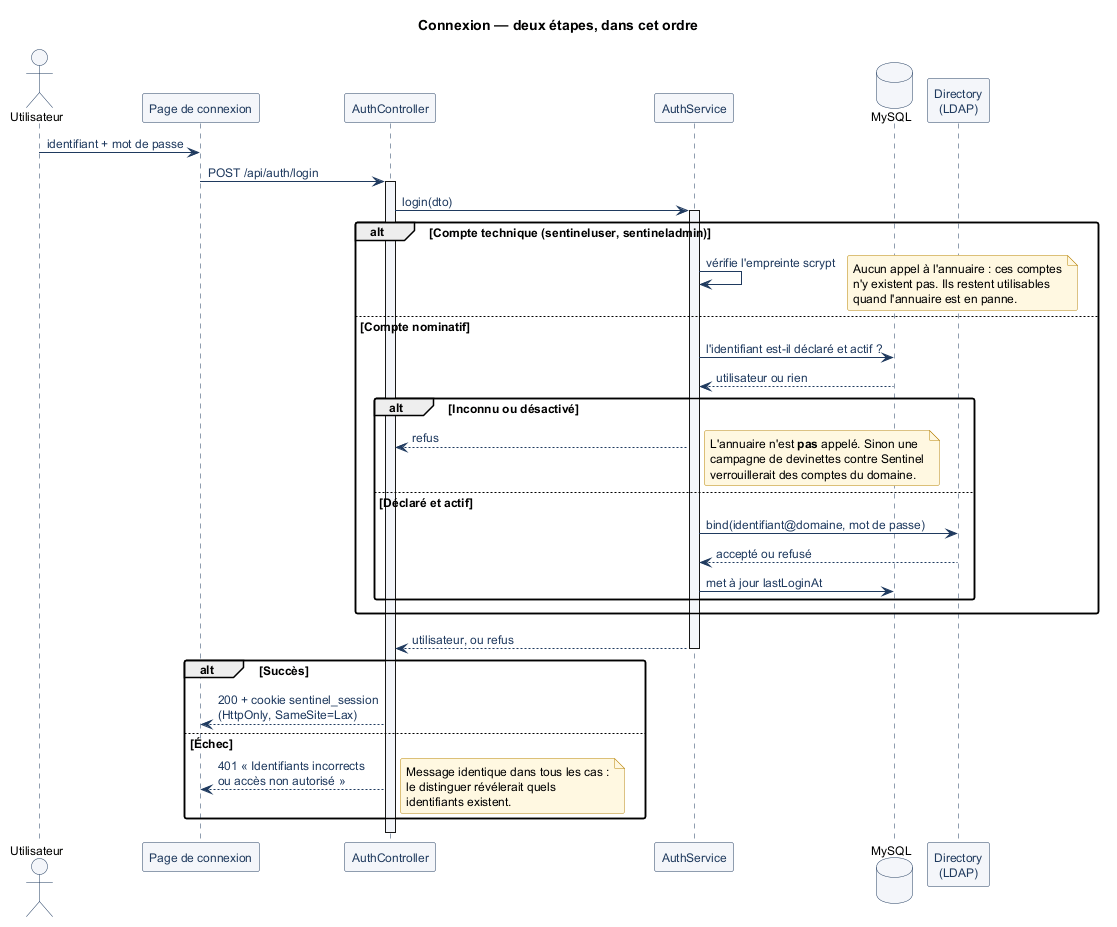

The diagram above was rendered by PlantUML. Its source (embedded in the PNG):
@startuml 08-sequence-authentification
!include _commun.puml

title Connexion — deux étapes, dans cet ordre

actor Utilisateur as u
participant "Page de connexion" as page
participant "AuthController" as ctrl
participant "AuthService" as service
database "MySQL" as db
participant "Directory\n(LDAP)" as ad

u -> page : identifiant + mot de passe
page -> ctrl : POST /api/auth/login
activate ctrl
ctrl -> service : login(dto)
activate service

alt Compte technique (sentineluser, sentineladmin)
  service -> service : vérifie l'empreinte scrypt
  note right
    Aucun appel à l'annuaire : ces comptes
    n'y existent pas. Ils restent utilisables
    quand l'annuaire est en panne.
  end note
else Compte nominatif
  service -> db : l'identifiant est-il déclaré et actif ?
  db --> service : utilisateur ou rien

  alt Inconnu ou désactivé
    service --> ctrl : refus
    note right
      L'annuaire n'est **pas** appelé. Sinon une
      campagne de devinettes contre Sentinel
      verrouillerait des comptes du domaine.
    end note
  else Déclaré et actif
    service -> ad : bind(identifiant@domaine, mot de passe)
    ad --> service : accepté ou refusé
    service -> db : met à jour lastLoginAt
  end
end

service --> ctrl : utilisateur, ou refus
deactivate service

alt Succès
  ctrl --> page : 200 + cookie sentinel_session\n(HttpOnly, SameSite=Lax)
else Échec
  ctrl --> page : 401 « Identifiants incorrects\nou accès non autorisé »
  note right
    Message identique dans tous les cas :
    le distinguer révélerait quels
    identifiants existent.
  end note
end
deactivate ctrl

@enduml